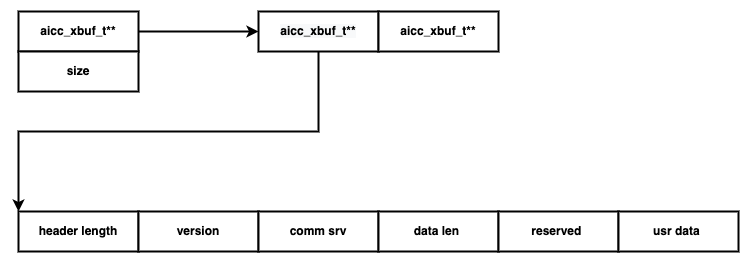

The diagram above was exported from draw.io. Its source (the exported page's mxGraphModel, read from the mxfile embedded in the PNG):
<mxGraphModel dx="1106" dy="860" grid="1" gridSize="10" guides="1" tooltips="1" connect="1" arrows="1" fold="1" page="1" pageScale="1" pageWidth="827" pageHeight="1169" math="0" shadow="0">
  <root>
    <mxCell id="0" />
    <mxCell id="1" parent="0" />
    <mxCell id="f7us1FDflZOoyRiQjRkE-1" value="aicc_xbuf_t**" style="rounded=0;whiteSpace=wrap;html=1;strokeWidth=2;fontStyle=1" vertex="1" parent="1">
      <mxGeometry x="40" y="160" width="120" height="40" as="geometry" />
    </mxCell>
    <mxCell id="f7us1FDflZOoyRiQjRkE-2" value="size" style="rounded=0;whiteSpace=wrap;html=1;strokeWidth=2;fontStyle=1" vertex="1" parent="1">
      <mxGeometry x="40" y="200" width="120" height="40" as="geometry" />
    </mxCell>
    <mxCell id="f7us1FDflZOoyRiQjRkE-3" value="&lt;meta charset=&quot;utf-8&quot;&gt;&lt;span style=&quot;color: rgb(0, 0, 0); font-family: helvetica; font-size: 12px; font-style: normal; font-weight: 700; letter-spacing: normal; text-align: center; text-indent: 0px; text-transform: none; word-spacing: 0px; background-color: rgb(248, 249, 250); display: inline; float: none;&quot;&gt;aicc_xbuf_t**&lt;/span&gt;" style="rounded=0;whiteSpace=wrap;html=1;strokeWidth=2;" vertex="1" parent="1">
      <mxGeometry x="280" y="160" width="120" height="40" as="geometry" />
    </mxCell>
    <mxCell id="f7us1FDflZOoyRiQjRkE-5" value="" style="endArrow=classic;html=1;rounded=0;entryX=0;entryY=0.5;entryDx=0;entryDy=0;spacing=2;strokeWidth=2;" edge="1" parent="1" target="f7us1FDflZOoyRiQjRkE-3">
      <mxGeometry width="50" height="50" relative="1" as="geometry">
        <mxPoint x="160" y="180" as="sourcePoint" />
        <mxPoint x="210" y="130" as="targetPoint" />
      </mxGeometry>
    </mxCell>
    <mxCell id="f7us1FDflZOoyRiQjRkE-6" value="aicc_xbuf_t**" style="rounded=0;whiteSpace=wrap;html=1;strokeWidth=2;fontStyle=1" vertex="1" parent="1">
      <mxGeometry x="400" y="160" width="120" height="40" as="geometry" />
    </mxCell>
    <mxCell id="f7us1FDflZOoyRiQjRkE-7" value="header length" style="rounded=0;whiteSpace=wrap;html=1;strokeWidth=2;fontStyle=1" vertex="1" parent="1">
      <mxGeometry x="40" y="360" width="120" height="40" as="geometry" />
    </mxCell>
    <mxCell id="f7us1FDflZOoyRiQjRkE-8" value="version" style="rounded=0;whiteSpace=wrap;html=1;strokeWidth=2;fontStyle=1" vertex="1" parent="1">
      <mxGeometry x="160" y="360" width="120" height="40" as="geometry" />
    </mxCell>
    <mxCell id="f7us1FDflZOoyRiQjRkE-10" value="comm srv" style="rounded=0;whiteSpace=wrap;html=1;strokeWidth=2;fontStyle=1" vertex="1" parent="1">
      <mxGeometry x="280" y="360" width="120" height="40" as="geometry" />
    </mxCell>
    <mxCell id="f7us1FDflZOoyRiQjRkE-11" value="data len&amp;nbsp;" style="rounded=0;whiteSpace=wrap;html=1;strokeWidth=2;fontStyle=1" vertex="1" parent="1">
      <mxGeometry x="400" y="360" width="120" height="40" as="geometry" />
    </mxCell>
    <mxCell id="f7us1FDflZOoyRiQjRkE-12" value="reserved&amp;nbsp;" style="rounded=0;whiteSpace=wrap;html=1;strokeWidth=2;fontStyle=1" vertex="1" parent="1">
      <mxGeometry x="520" y="360" width="120" height="40" as="geometry" />
    </mxCell>
    <mxCell id="f7us1FDflZOoyRiQjRkE-13" value="" style="endArrow=classic;html=1;rounded=0;entryX=0;entryY=0;entryDx=0;entryDy=0;exitX=0.5;exitY=1;exitDx=0;exitDy=0;strokeWidth=2;" edge="1" parent="1" source="f7us1FDflZOoyRiQjRkE-3" target="f7us1FDflZOoyRiQjRkE-7">
      <mxGeometry width="50" height="50" relative="1" as="geometry">
        <mxPoint x="280" y="460" as="sourcePoint" />
        <mxPoint x="330" y="410" as="targetPoint" />
        <Array as="points">
          <mxPoint x="340" y="280" />
          <mxPoint x="240" y="280" />
          <mxPoint x="80" y="280" />
          <mxPoint x="40" y="280" />
        </Array>
      </mxGeometry>
    </mxCell>
    <mxCell id="f7us1FDflZOoyRiQjRkE-14" value="usr data&amp;nbsp;" style="rounded=0;whiteSpace=wrap;html=1;strokeWidth=2;fontStyle=1" vertex="1" parent="1">
      <mxGeometry x="640" y="360" width="120" height="40" as="geometry" />
    </mxCell>
  </root>
</mxGraphModel>